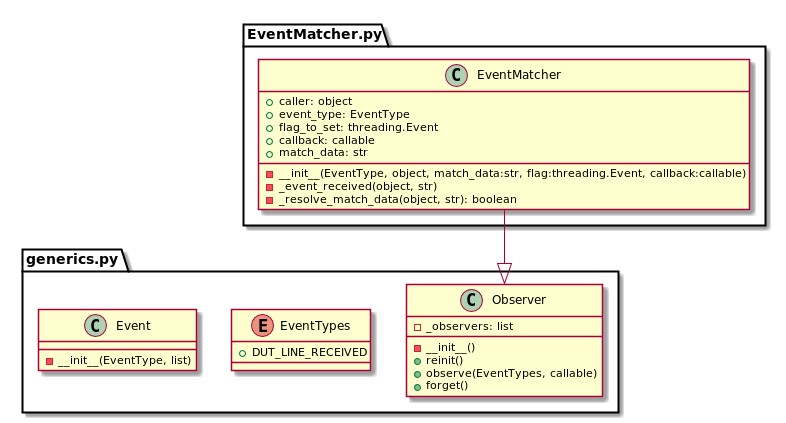

The diagram above was rendered by PlantUML. Its source (embedded in the PNG):
@startuml

package generics.py{
    enum EventTypes{
        +DUT_LINE_RECEIVED
    }
    
    class Observer{
        -_observers: list
        -__init__()
        +reinit()
        +observe(EventTypes, callable)
        +forget()
    }
    
    class Event{
        -__init__(EventType, list)
    }
}
package EventMatcher.py{
    class EventMatcher{
        +caller: object
        +event_type: EventType
        +flag_to_set: threading.Event
        +callback: callable
        +match_data: str
        -__init__(EventType, object, match_data:str, flag:threading.Event, callback:callable)
        -_event_received(object, str)
        -_resolve_match_data(object, str): boolean
    }
}

EventMatcher -|> Observer


@enduml